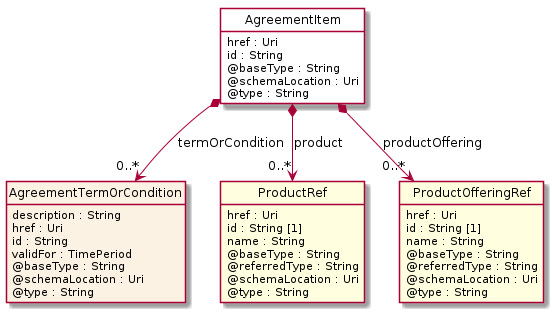

The diagram above was rendered by PlantUML. Its source (embedded in the PNG):
@startuml
hide circle
hide methods
hide stereotype
show <<Enumeration>> stereotype
skinparam class {
   BackgroundColor<<Enumeration>> #E6F5F7
   BackgroundColor<<Ref>> #FFFFE0
   BackgroundColor<<Pivot>> #FFFFFFF
   BackgroundColor<<SimpleType>> #E2F0DA
   BackgroundColor #FCF2E3
}

class AgreementItem <<Pivot>> {
    href : Uri
    id : String
    @baseType : String
    @schemaLocation : Uri
    @type : String
}

class AgreementTermOrCondition  {
    description : String
    href : Uri
    id : String
    validFor : TimePeriod
    @baseType : String
    @schemaLocation : Uri
    @type : String
}

class ProductRef  <<Ref>> {
    href : Uri
    id : String [1]
    name : String
    @baseType : String
    @referredType : String
    @schemaLocation : Uri
    @type : String
}

class ProductOfferingRef  <<Ref>> {
    href : Uri
    id : String [1]
    name : String
    @baseType : String
    @referredType : String
    @schemaLocation : Uri
    @type : String
}

AgreementItem *-->  "0..*" ProductOfferingRef : productOffering

AgreementItem *-->  "0..*" AgreementTermOrCondition : termOrCondition

AgreementItem *-->  "0..*" ProductRef : product

@enduml